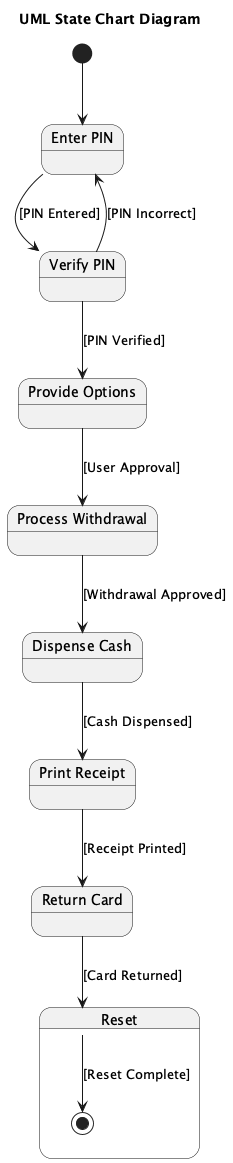

The diagram above was rendered by PlantUML. Its source (embedded in the PNG):
@startuml
title UML State Chart Diagram

[*] --> EnterPIN

state "Enter PIN" as EnterPIN {
  EnterPIN --> VerifyPIN : [PIN Entered]
}

state "Verify PIN" as VerifyPIN {
  VerifyPIN --> ProvideOptions : [PIN Verified]
  VerifyPIN --> EnterPIN : [PIN Incorrect]
}

state "Provide Options" as ProvideOptions {
  ProvideOptions --> ProcessWithdrawal : [User Approval]
}

state "Process Withdrawal" as ProcessWithdrawal {
  ProcessWithdrawal --> DispenseCash : [Withdrawal Approved]
}

state "Dispense Cash" as DispenseCash {
  DispenseCash --> PrintReceipt : [Cash Dispensed]
}

state "Print Receipt" as PrintReceipt {
  PrintReceipt --> ReturnCard : [Receipt Printed]
}

state "Return Card" as ReturnCard {
  ReturnCard --> Reset : [Card Returned]
}

state "Reset" as Reset {
  Reset --> [*] : [Reset Complete]
}

@enduml